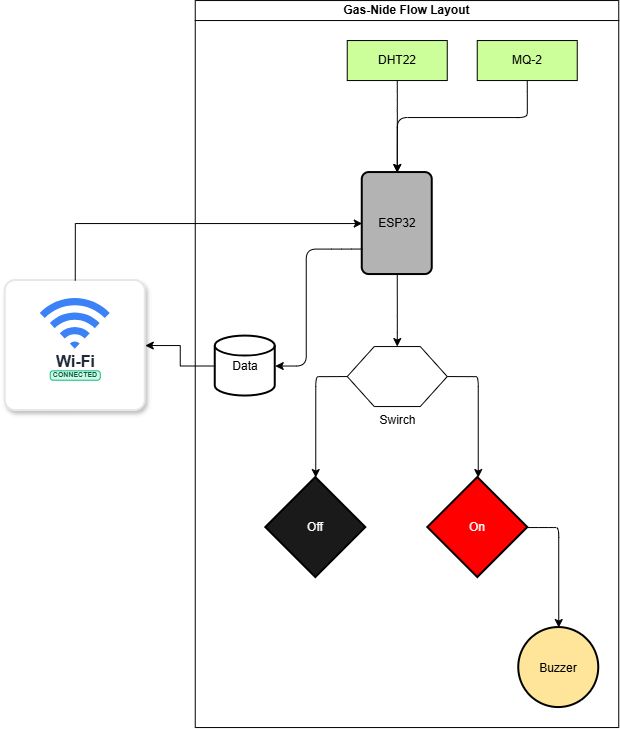

The diagram above was exported from draw.io. Its source (the exported page's mxGraphModel, read from the mxfile embedded in the PNG):
<mxGraphModel dx="1323" dy="663" grid="1" gridSize="10" guides="1" tooltips="1" connect="1" arrows="1" fold="1" page="1" pageScale="1" pageWidth="850" pageHeight="1100" math="0" shadow="0">
  <root>
    <mxCell id="0" />
    <mxCell id="1" parent="0" />
    <mxCell id="8CO5bkXcJEnrzp8gjKds-1" parent="1" style="swimlane;html=1;startSize=20;horizontal=1;resizable=0;fontSize=12;transparentBounds=1;groupPadding=20;containerType=tree;childLayout=%5B%7B%22layout%22%3A%22elkLayered%22%2C%22config%22%3A%7B%22elk.direction%22%3A%22DOWN%22%2C%22elk.layered.spacing.nodeNodeBetweenLayers%22%3A%2250%22%2C%22elk.padding%22%3A%22%5Btop%3D40%2Cleft%3D20%2Cbottom%3D20%2Cright%3D20%5D%22%2C%22edgeStyle%22%3A%22orthogonalEdgeStyle%22%2C%22corners%22%3A%22rounded%22%2C%22extractIsolated%22%3Afalse%2C%22resizeLayoutRoot%22%3Atrue%2C%22resizeNodes%22%3Afalse%7D%7D%5D;" value="Gas-Nide Flow Layout" vertex="1">
      <mxGeometry height="797" width="581" as="geometry" />
    </mxCell>
    <mxCell id="8CO5bkXcJEnrzp8gjKds-13" edge="1" parent="8CO5bkXcJEnrzp8gjKds-1" source="8CO5bkXcJEnrzp8gjKds-2" style="edgeStyle=orthogonalEdgeStyle;rounded=1;orthogonalLoop=1;jettySize=auto;html=1;exitX=0.5;exitY=1;exitDx=0;exitDy=0;entryX=0.5;entryY=0;entryDx=0;entryDy=0;curved=0;" target="8CO5bkXcJEnrzp8gjKds-12">
      <mxGeometry relative="1" as="geometry">
        <Array as="points">
          <mxPoint x="572" y="181" />
          <mxPoint x="572" y="197" />
          <mxPoint x="442" y="197" />
          <mxPoint x="442" y="231" />
        </Array>
      </mxGeometry>
    </mxCell>
    <mxCell id="8CO5bkXcJEnrzp8gjKds-2" parent="8CO5bkXcJEnrzp8gjKds-1" style="whiteSpace=wrap;html=1;fillColor=#CCFF99;" value="MQ-2" vertex="1">
      <mxGeometry height="40" width="100" x="522" y="120" as="geometry" />
    </mxCell>
    <mxCell id="8CO5bkXcJEnrzp8gjKds-15" edge="1" parent="8CO5bkXcJEnrzp8gjKds-1" source="8CO5bkXcJEnrzp8gjKds-5" style="edgeStyle=orthogonalEdgeStyle;rounded=1;orthogonalLoop=1;jettySize=auto;html=1;exitX=0.5;exitY=1;exitDx=0;exitDy=0;entryX=0.5;entryY=0;entryDx=0;entryDy=0;curved=0;" target="8CO5bkXcJEnrzp8gjKds-12">
      <mxGeometry relative="1" as="geometry">
        <Array as="points">
          <mxPoint x="442" y="181" />
          <mxPoint x="442" y="231" />
        </Array>
      </mxGeometry>
    </mxCell>
    <mxCell id="8CO5bkXcJEnrzp8gjKds-5" parent="8CO5bkXcJEnrzp8gjKds-1" style="whiteSpace=wrap;html=1;fillColor=#CCFF99;" value="DHT22" vertex="1">
      <mxGeometry height="40" width="100" x="392" y="120" as="geometry" />
    </mxCell>
    <mxCell id="8CO5bkXcJEnrzp8gjKds-12" parent="8CO5bkXcJEnrzp8gjKds-1" style="rounded=1;whiteSpace=wrap;html=1;absoluteArcSize=1;arcSize=14;strokeWidth=2;fillColor=#B3B3B3;" value="ESP32" vertex="1">
      <mxGeometry height="102" width="70" x="407" y="252" as="geometry" />
    </mxCell>
    <mxCell id="8CO5bkXcJEnrzp8gjKds-22" parent="8CO5bkXcJEnrzp8gjKds-1" style="verticalLabelPosition=bottom;verticalAlign=top;html=1;shape=hexagon;perimeter=hexagonPerimeter2;arcSize=6;size=0.27;" value="Swirch" vertex="1">
      <mxGeometry height="60" width="100" x="392" y="426" as="geometry" />
    </mxCell>
    <mxCell id="8CO5bkXcJEnrzp8gjKds-21" edge="1" parent="8CO5bkXcJEnrzp8gjKds-1" source="8CO5bkXcJEnrzp8gjKds-12" style="edgeStyle=orthogonalEdgeStyle;rounded=1;orthogonalLoop=1;jettySize=auto;html=1;entryX=0.5;entryY=0;entryDx=0;entryDy=0;curved=0;exitX=0.5;exitY=1;" target="8CO5bkXcJEnrzp8gjKds-22">
      <mxGeometry relative="1" as="geometry">
        <Array as="points">
          <mxPoint x="442" y="405" />
        </Array>
        <mxPoint x="360" y="440" as="targetPoint" />
      </mxGeometry>
    </mxCell>
    <mxCell id="8CO5bkXcJEnrzp8gjKds-25" parent="8CO5bkXcJEnrzp8gjKds-1" style="strokeWidth=2;html=1;shape=mxgraph.flowchart.decision;whiteSpace=wrap;fillColor=#FF0000;fontColor=#FFFFFF;" value="On" vertex="1">
      <mxGeometry height="100" width="100" x="472.5" y="557" as="geometry" />
    </mxCell>
    <mxCell id="8CO5bkXcJEnrzp8gjKds-26" edge="1" parent="8CO5bkXcJEnrzp8gjKds-1" source="8CO5bkXcJEnrzp8gjKds-22" style="edgeStyle=orthogonalEdgeStyle;rounded=1;orthogonalLoop=1;jettySize=auto;html=1;exitX=1;exitY=0.5;exitDx=0;exitDy=0;curved=0;entryX=0.505;entryY=0;" target="8CO5bkXcJEnrzp8gjKds-25">
      <mxGeometry relative="1" as="geometry">
        <Array as="points">
          <mxPoint x="513" y="456" />
          <mxPoint x="523" y="456" />
        </Array>
      </mxGeometry>
    </mxCell>
    <mxCell id="8CO5bkXcJEnrzp8gjKds-27" parent="8CO5bkXcJEnrzp8gjKds-1" style="strokeWidth=2;html=1;shape=mxgraph.flowchart.decision;whiteSpace=wrap;fillColor=#1A1A1A;fontColor=#FFFFFF;" value="Off" vertex="1">
      <mxGeometry height="100" width="100" x="310.5" y="557" as="geometry" />
    </mxCell>
    <mxCell id="8CO5bkXcJEnrzp8gjKds-28" edge="1" parent="8CO5bkXcJEnrzp8gjKds-1" source="8CO5bkXcJEnrzp8gjKds-22" style="edgeStyle=orthogonalEdgeStyle;rounded=1;orthogonalLoop=1;jettySize=auto;html=1;exitX=0;exitY=0.5;exitDx=0;exitDy=0;entryX=0.5;entryY=0;entryDx=0;entryDy=0;entryPerimeter=0;curved=0;" target="8CO5bkXcJEnrzp8gjKds-27">
      <mxGeometry relative="1" as="geometry">
        <Array as="points">
          <mxPoint x="371" y="456" />
          <mxPoint x="360.5" y="456" />
          <mxPoint x="360.5" y="536" />
        </Array>
      </mxGeometry>
    </mxCell>
    <mxCell id="8CO5bkXcJEnrzp8gjKds-31" edge="1" parent="8CO5bkXcJEnrzp8gjKds-1" source="8CO5bkXcJEnrzp8gjKds-25" style="edgeStyle=orthogonalEdgeStyle;rounded=1;orthogonalLoop=1;jettySize=auto;html=1;exitX=1;exitY=0.5;exitDx=0;exitDy=0;curved=0;entryX=0.5;entryY=0;" target="8CO5bkXcJEnrzp8gjKds-32">
      <mxGeometry relative="1" as="geometry">
        <Array as="points">
          <mxPoint x="593.5" y="607" />
          <mxPoint x="603.5" y="607" />
        </Array>
        <mxPoint x="490" y="456" as="sourcePoint" />
      </mxGeometry>
    </mxCell>
    <mxCell id="8CO5bkXcJEnrzp8gjKds-32" parent="8CO5bkXcJEnrzp8gjKds-1" style="ellipse;whiteSpace=wrap;html=1;shapeInside=1;strokeWidth=2;fillColor=#FFE599;" value="Buzzer" vertex="1">
      <mxGeometry height="80" width="80" x="563.5" y="707" as="geometry" />
    </mxCell>
    <mxCell id="8CO5bkXcJEnrzp8gjKds-40" parent="8CO5bkXcJEnrzp8gjKds-1" style="strokeWidth=2;html=1;shape=mxgraph.flowchart.database;whiteSpace=wrap;" value="Data" vertex="1">
      <mxGeometry height="60" width="60" x="260" y="415.5" as="geometry" />
    </mxCell>
    <mxCell id="8CO5bkXcJEnrzp8gjKds-41" edge="1" parent="8CO5bkXcJEnrzp8gjKds-1" source="8CO5bkXcJEnrzp8gjKds-12" style="edgeStyle=orthogonalEdgeStyle;rounded=1;orthogonalLoop=1;jettySize=auto;html=1;exitX=0;exitY=0.75;exitDx=0;exitDy=0;entryX=1;entryY=0.5;entryDx=0;entryDy=0;entryPerimeter=0;curved=0;" target="8CO5bkXcJEnrzp8gjKds-40">
      <mxGeometry relative="1" as="geometry">
        <Array as="points">
          <mxPoint x="386" y="328.5" />
          <mxPoint x="351" y="328.5" />
          <mxPoint x="351" y="445.5" />
          <mxPoint x="341" y="445.5" />
        </Array>
      </mxGeometry>
    </mxCell>
    <mxCell id="8CO5bkXcJEnrzp8gjKds-33" parent="1" style="rounded=1;whiteSpace=wrap;html=1;fillColor=#FFFFFF;strokeColor=#E5E7EB;strokeWidth=2;shadow=1;arcSize=8;" value="" vertex="1">
      <mxGeometry height="130" width="140" x="50" y="360" as="geometry" />
    </mxCell>
    <mxCell id="8CO5bkXcJEnrzp8gjKds-34" parent="8CO5bkXcJEnrzp8gjKds-33" style="shape=mxgraph.ios7.icons.wifi;fillColor=#3B82F6;strokeColor=none;html=1;" value="" vertex="1">
      <mxGeometry height="50.55555555555555" width="70" x="35" y="18.055555555555554" as="geometry" />
    </mxCell>
    <mxCell id="8CO5bkXcJEnrzp8gjKds-35" parent="8CO5bkXcJEnrzp8gjKds-33" style="text;html=1;align=center;verticalAlign=middle;fontColor=#1F2937;fontSize=16;" value="&lt;b&gt;Wi-Fi&lt;/b&gt;" vertex="1">
      <mxGeometry height="10.833333333333332" width="119.99999999999999" x="10" y="75.83333333333333" as="geometry" />
    </mxCell>
    <mxCell id="8CO5bkXcJEnrzp8gjKds-36" parent="8CO5bkXcJEnrzp8gjKds-33" style="rounded=1;whiteSpace=wrap;html=1;fillColor=#D1FAE5;strokeColor=#10B981;fontColor=#065F46;fontSize=7;fontStyle=1;arcSize=30;" value="CONNECTED" vertex="1">
      <mxGeometry height="9.388888888888888" width="50" x="44.99999999999999" y="90.27777777777777" as="geometry" />
    </mxCell>
    <mxCell id="8CO5bkXcJEnrzp8gjKds-39" edge="1" parent="1" source="8CO5bkXcJEnrzp8gjKds-12" style="edgeStyle=orthogonalEdgeStyle;rounded=0;orthogonalLoop=1;jettySize=auto;html=1;exitX=0;exitY=0.5;exitDx=0;exitDy=0;entryX=0.5;entryY=0;entryDx=0;entryDy=0;startArrow=classic;startFill=1;endArrow=none;endFill=0;" target="8CO5bkXcJEnrzp8gjKds-33">
      <mxGeometry relative="1" as="geometry" />
    </mxCell>
    <mxCell id="8CO5bkXcJEnrzp8gjKds-42" edge="1" parent="1" source="8CO5bkXcJEnrzp8gjKds-40" style="edgeStyle=orthogonalEdgeStyle;rounded=0;orthogonalLoop=1;jettySize=auto;html=1;entryX=1;entryY=0.5;entryDx=0;entryDy=0;" target="8CO5bkXcJEnrzp8gjKds-33">
      <mxGeometry relative="1" as="geometry" />
    </mxCell>
  </root>
</mxGraphModel>